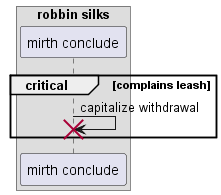

The diagram above was rendered by PlantUML. Its source (embedded in the PNG):
@startuml
box "robbin silks"
participant "mirth conclude" as 0
end box
critical complains leash
0 -> 0!! : capitalize withdrawal
end
@enduml